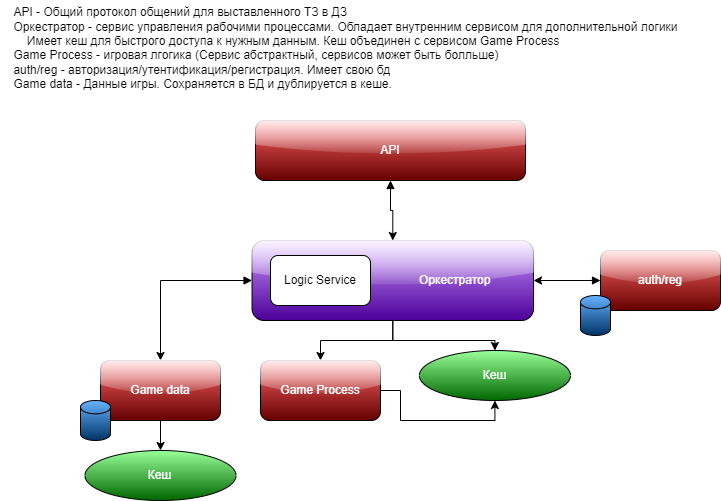

The diagram above was exported from draw.io. Its source (the exported page's mxGraphModel, read from the mxfile embedded in the PNG):
<mxGraphModel dx="1376" dy="1928" grid="1" gridSize="10" guides="1" tooltips="1" connect="1" arrows="1" fold="1" page="1" pageScale="1" pageWidth="827" pageHeight="1169" math="0" shadow="0">
  <root>
    <mxCell id="WIyWlLk6GJQsqaUBKTNV-0" />
    <mxCell id="WIyWlLk6GJQsqaUBKTNV-1" parent="WIyWlLk6GJQsqaUBKTNV-0" />
    <mxCell id="2vU9bedxPPa98ccAjF0N-66" style="edgeStyle=orthogonalEdgeStyle;rounded=0;orthogonalLoop=1;jettySize=auto;html=1;entryX=1;entryY=0.5;entryDx=0;entryDy=0;startArrow=block;startFill=1;" parent="WIyWlLk6GJQsqaUBKTNV-1" source="2vU9bedxPPa98ccAjF0N-23" target="2vU9bedxPPa98ccAjF0N-63" edge="1">
      <mxGeometry relative="1" as="geometry" />
    </mxCell>
    <mxCell id="2vU9bedxPPa98ccAjF0N-23" value="&lt;font color=&quot;#ffffff&quot;&gt;auth/reg&lt;/font&gt;" style="rounded=1;whiteSpace=wrap;html=1;fillColor=#FF6666;strokeColor=#000000;fillStyle=auto;gradientColor=#660000;gradientDirection=south;glass=1;shadow=0;strokeWidth=1;" parent="WIyWlLk6GJQsqaUBKTNV-1" vertex="1">
      <mxGeometry x="610" y="-900" width="120" height="60" as="geometry" />
    </mxCell>
    <mxCell id="2vU9bedxPPa98ccAjF0N-45" value="" style="strokeWidth=1;html=1;shape=mxgraph.flowchart.database;whiteSpace=wrap;gradientColor=#003366;fillColor=#66B2FF;" parent="WIyWlLk6GJQsqaUBKTNV-1" vertex="1">
      <mxGeometry x="590" y="-855" width="30" height="40" as="geometry" />
    </mxCell>
    <mxCell id="2vU9bedxPPa98ccAjF0N-65" style="edgeStyle=orthogonalEdgeStyle;rounded=0;orthogonalLoop=1;jettySize=auto;html=1;entryX=0.5;entryY=0;entryDx=0;entryDy=0;" parent="WIyWlLk6GJQsqaUBKTNV-1" source="2vU9bedxPPa98ccAjF0N-63" target="2vU9bedxPPa98ccAjF0N-64" edge="1">
      <mxGeometry relative="1" as="geometry" />
    </mxCell>
    <mxCell id="2vU9bedxPPa98ccAjF0N-73" style="edgeStyle=orthogonalEdgeStyle;rounded=0;orthogonalLoop=1;jettySize=auto;html=1;entryX=0.5;entryY=0;entryDx=0;entryDy=0;startArrow=block;startFill=1;" parent="WIyWlLk6GJQsqaUBKTNV-1" source="2vU9bedxPPa98ccAjF0N-63" target="2vU9bedxPPa98ccAjF0N-74" edge="1">
      <mxGeometry relative="1" as="geometry">
        <mxPoint x="320" y="-740" as="targetPoint" />
      </mxGeometry>
    </mxCell>
    <mxCell id="2vU9bedxPPa98ccAjF0N-82" style="edgeStyle=orthogonalEdgeStyle;rounded=0;orthogonalLoop=1;jettySize=auto;html=1;entryX=0.5;entryY=0;entryDx=0;entryDy=0;" parent="WIyWlLk6GJQsqaUBKTNV-1" source="2vU9bedxPPa98ccAjF0N-63" target="2vU9bedxPPa98ccAjF0N-79" edge="1">
      <mxGeometry relative="1" as="geometry" />
    </mxCell>
    <mxCell id="2vU9bedxPPa98ccAjF0N-63" value="&lt;font color=&quot;#ffffff&quot;&gt;&amp;nbsp; &amp;nbsp; &amp;nbsp; &amp;nbsp; &amp;nbsp; &amp;nbsp; &amp;nbsp; &amp;nbsp; &amp;nbsp; &amp;nbsp; &amp;nbsp; &amp;nbsp; &amp;nbsp; &amp;nbsp; &amp;nbsp; &amp;nbsp; &amp;nbsp; &amp;nbsp; &amp;nbsp;Оркестратор&lt;/font&gt;" style="rounded=1;whiteSpace=wrap;html=1;gradientColor=#4C0099;glass=1;fillColor=#CC99FF;" parent="WIyWlLk6GJQsqaUBKTNV-1" vertex="1">
      <mxGeometry x="261.53" y="-910" width="281.5" height="80" as="geometry" />
    </mxCell>
    <mxCell id="2vU9bedxPPa98ccAjF0N-64" value="&lt;font color=&quot;#ffffff&quot;&gt;Кеш&lt;/font&gt;" style="ellipse;whiteSpace=wrap;html=1;gradientColor=#006600;fillColor=#99FF99;" parent="WIyWlLk6GJQsqaUBKTNV-1" vertex="1">
      <mxGeometry x="428.88" y="-800" width="151.12" height="50" as="geometry" />
    </mxCell>
    <mxCell id="2vU9bedxPPa98ccAjF0N-71" style="edgeStyle=orthogonalEdgeStyle;rounded=0;orthogonalLoop=1;jettySize=auto;html=1;entryX=0.5;entryY=0;entryDx=0;entryDy=0;startArrow=block;startFill=1;" parent="WIyWlLk6GJQsqaUBKTNV-1" source="2vU9bedxPPa98ccAjF0N-69" target="2vU9bedxPPa98ccAjF0N-63" edge="1">
      <mxGeometry relative="1" as="geometry" />
    </mxCell>
    <mxCell id="2vU9bedxPPa98ccAjF0N-69" value="&lt;font color=&quot;#ffffff&quot;&gt;API&lt;/font&gt;" style="rounded=1;whiteSpace=wrap;html=1;fillColor=#FF6666;strokeColor=#000000;fillStyle=auto;gradientColor=#660000;gradientDirection=south;glass=1;shadow=0;strokeWidth=1;" parent="WIyWlLk6GJQsqaUBKTNV-1" vertex="1">
      <mxGeometry x="265" y="-1030" width="270" height="60" as="geometry" />
    </mxCell>
    <mxCell id="2vU9bedxPPa98ccAjF0N-78" style="edgeStyle=orthogonalEdgeStyle;rounded=0;orthogonalLoop=1;jettySize=auto;html=1;entryX=0.5;entryY=0;entryDx=0;entryDy=0;" parent="WIyWlLk6GJQsqaUBKTNV-1" source="2vU9bedxPPa98ccAjF0N-74" target="2vU9bedxPPa98ccAjF0N-77" edge="1">
      <mxGeometry relative="1" as="geometry" />
    </mxCell>
    <mxCell id="2vU9bedxPPa98ccAjF0N-74" value="&lt;font color=&quot;#ffffff&quot;&gt;Game data&lt;/font&gt;" style="rounded=1;whiteSpace=wrap;html=1;fillColor=#FF6666;strokeColor=#000000;fillStyle=auto;gradientColor=#660000;gradientDirection=south;glass=1;shadow=0;strokeWidth=1;" parent="WIyWlLk6GJQsqaUBKTNV-1" vertex="1">
      <mxGeometry x="110" y="-790" width="120" height="60" as="geometry" />
    </mxCell>
    <mxCell id="2vU9bedxPPa98ccAjF0N-76" value="" style="strokeWidth=1;html=1;shape=mxgraph.flowchart.database;whiteSpace=wrap;gradientColor=#003366;fillColor=#66B2FF;" parent="WIyWlLk6GJQsqaUBKTNV-1" vertex="1">
      <mxGeometry x="90" y="-750" width="30" height="40" as="geometry" />
    </mxCell>
    <mxCell id="2vU9bedxPPa98ccAjF0N-77" value="&lt;font color=&quot;#ffffff&quot;&gt;Кеш&lt;/font&gt;" style="ellipse;whiteSpace=wrap;html=1;gradientColor=#006600;fillColor=#99FF99;" parent="WIyWlLk6GJQsqaUBKTNV-1" vertex="1">
      <mxGeometry x="94.44" y="-700" width="151.12" height="50" as="geometry" />
    </mxCell>
    <mxCell id="2vU9bedxPPa98ccAjF0N-81" style="edgeStyle=orthogonalEdgeStyle;rounded=0;orthogonalLoop=1;jettySize=auto;html=1;entryX=0.5;entryY=1;entryDx=0;entryDy=0;" parent="WIyWlLk6GJQsqaUBKTNV-1" source="2vU9bedxPPa98ccAjF0N-79" target="2vU9bedxPPa98ccAjF0N-64" edge="1">
      <mxGeometry relative="1" as="geometry">
        <mxPoint x="341.03" y="-700" as="targetPoint" />
      </mxGeometry>
    </mxCell>
    <mxCell id="2vU9bedxPPa98ccAjF0N-79" value="&lt;font color=&quot;#ffffff&quot;&gt;Game Process&lt;/font&gt;" style="rounded=1;whiteSpace=wrap;html=1;fillColor=#FF6666;strokeColor=#000000;fillStyle=auto;gradientColor=#660000;gradientDirection=south;glass=1;shadow=0;strokeWidth=1;" parent="WIyWlLk6GJQsqaUBKTNV-1" vertex="1">
      <mxGeometry x="270" y="-790" width="120" height="60" as="geometry" />
    </mxCell>
    <mxCell id="6ftKKwS0toZxCfYcWN3z-1" value="&lt;div style=&quot;text-align: left;&quot;&gt;&lt;span style=&quot;background-color: initial;&quot;&gt;API - Общий протокол общений для выставленного ТЗ в ДЗ&lt;/span&gt;&lt;/div&gt;&lt;div style=&quot;text-align: left;&quot;&gt;&lt;span style=&quot;background-color: initial;&quot;&gt;Оркестратор - сервис у&lt;/span&gt;&lt;span style=&quot;background-color: initial;&quot;&gt;правления рабочими процессами. Обладает внутренним сервисом для дополнительной логики&lt;/span&gt;&lt;/div&gt;&lt;div style=&quot;text-align: left;&quot;&gt;&lt;span style=&quot;background-color: initial;&quot;&gt;&lt;span style=&quot;&quot;&gt;&lt;span style=&quot;white-space: pre;&quot;&gt;&amp;nbsp;&amp;nbsp;&amp;nbsp;&amp;nbsp;&lt;/span&gt;&lt;/span&gt;Имеет кеш для быстрого доступа к нужным данным. Кеш объединен с сервисом Game Process&lt;br&gt;&lt;/span&gt;&lt;/div&gt;&lt;div style=&quot;text-align: left;&quot;&gt;Game Process - игровая лгогика (Сервис абстрактный, сервисов может быть болльше)&lt;span style=&quot;background-color: initial;&quot;&gt;&lt;br&gt;&lt;/span&gt;&lt;/div&gt;&lt;div style=&quot;text-align: left;&quot;&gt;auth/reg - авторизация/утентификация/регистрация. Имеет свою бд&lt;span style=&quot;background-color: initial;&quot;&gt;&lt;br&gt;&lt;/span&gt;&lt;/div&gt;&lt;div style=&quot;text-align: left;&quot;&gt;Game data - Данные игры. Сохраняется в БД и дублируется в кеше.&lt;/div&gt;&lt;div style=&quot;text-align: left;&quot;&gt;&lt;br&gt;&lt;/div&gt;" style="text;html=1;align=center;verticalAlign=middle;resizable=0;points=[];autosize=1;strokeColor=none;fillColor=none;" vertex="1" parent="WIyWlLk6GJQsqaUBKTNV-1">
      <mxGeometry x="10" y="-1150" width="690" height="110" as="geometry" />
    </mxCell>
    <mxCell id="6ftKKwS0toZxCfYcWN3z-2" value="Logic Service" style="rounded=1;whiteSpace=wrap;html=1;" vertex="1" parent="WIyWlLk6GJQsqaUBKTNV-1">
      <mxGeometry x="280" y="-895" width="100" height="50" as="geometry" />
    </mxCell>
  </root>
</mxGraphModel>